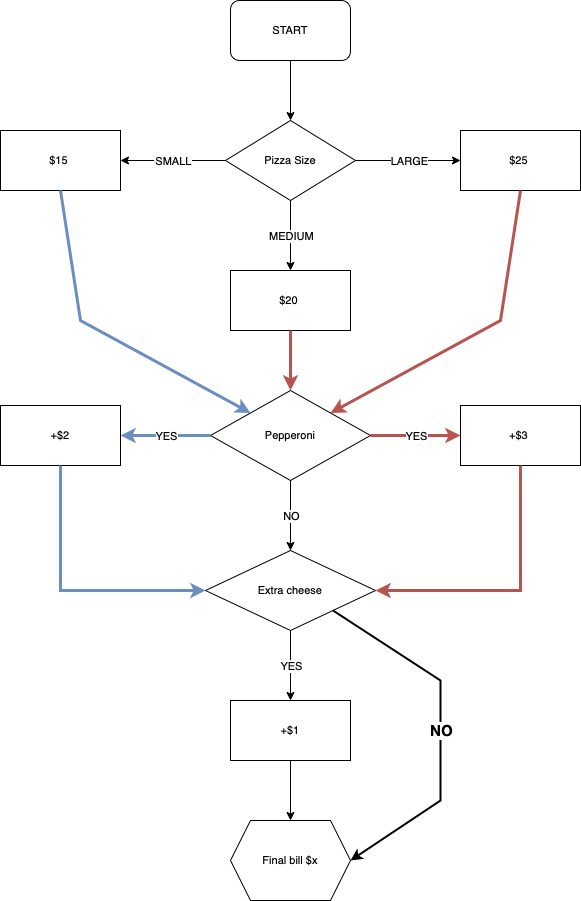

The diagram above was exported from draw.io. Its source (the exported page's mxGraphModel, read from the mxfile embedded in the PNG):
<mxGraphModel dx="729" dy="520" grid="1" gridSize="10" guides="1" tooltips="1" connect="1" arrows="1" fold="1" page="1" pageScale="1" pageWidth="827" pageHeight="1169" math="0" shadow="0">
  <root>
    <mxCell id="0" />
    <mxCell id="1" parent="0" />
    <mxCell id="dEgGTFNABKPnIH4uM9gQ-1" value="START" style="rounded=1;whiteSpace=wrap;html=1;fontSize=11;" vertex="1" parent="1">
      <mxGeometry x="310" width="120" height="60" as="geometry" />
    </mxCell>
    <mxCell id="dEgGTFNABKPnIH4uM9gQ-2" value="Pizza Size" style="rhombus;whiteSpace=wrap;html=1;fontSize=11;" vertex="1" parent="1">
      <mxGeometry x="305" y="120" width="130" height="80" as="geometry" />
    </mxCell>
    <mxCell id="dEgGTFNABKPnIH4uM9gQ-3" value="" style="endArrow=classic;html=1;rounded=0;fontSize=11;jumpSize=3;exitX=0.5;exitY=1;exitDx=0;exitDy=0;entryX=0.5;entryY=0;entryDx=0;entryDy=0;" edge="1" parent="1" source="dEgGTFNABKPnIH4uM9gQ-1" target="dEgGTFNABKPnIH4uM9gQ-2">
      <mxGeometry width="50" height="50" relative="1" as="geometry">
        <mxPoint x="350" y="240" as="sourcePoint" />
        <mxPoint x="400" y="190" as="targetPoint" />
      </mxGeometry>
    </mxCell>
    <mxCell id="dEgGTFNABKPnIH4uM9gQ-4" value="$15&amp;nbsp;" style="rounded=0;whiteSpace=wrap;html=1;fontSize=11;" vertex="1" parent="1">
      <mxGeometry x="80" y="130" width="120" height="60" as="geometry" />
    </mxCell>
    <mxCell id="dEgGTFNABKPnIH4uM9gQ-5" value="$20&amp;nbsp;" style="rounded=0;whiteSpace=wrap;html=1;fontSize=11;" vertex="1" parent="1">
      <mxGeometry x="310" y="270" width="120" height="60" as="geometry" />
    </mxCell>
    <mxCell id="dEgGTFNABKPnIH4uM9gQ-6" value="$25&amp;nbsp;" style="rounded=0;whiteSpace=wrap;html=1;fontSize=11;" vertex="1" parent="1">
      <mxGeometry x="540" y="130" width="120" height="60" as="geometry" />
    </mxCell>
    <mxCell id="dEgGTFNABKPnIH4uM9gQ-7" value="SMALL" style="endArrow=classic;html=1;rounded=0;fontSize=11;jumpSize=3;entryX=1;entryY=0.5;entryDx=0;entryDy=0;exitX=0;exitY=0.5;exitDx=0;exitDy=0;" edge="1" parent="1" source="dEgGTFNABKPnIH4uM9gQ-2" target="dEgGTFNABKPnIH4uM9gQ-4">
      <mxGeometry relative="1" as="geometry">
        <mxPoint x="240" y="240" as="sourcePoint" />
        <mxPoint x="460" y="220" as="targetPoint" />
      </mxGeometry>
    </mxCell>
    <mxCell id="dEgGTFNABKPnIH4uM9gQ-8" value="SMALL" style="edgeLabel;resizable=0;html=1;align=center;verticalAlign=middle;fontSize=11;" connectable="0" vertex="1" parent="dEgGTFNABKPnIH4uM9gQ-7">
      <mxGeometry relative="1" as="geometry" />
    </mxCell>
    <mxCell id="dEgGTFNABKPnIH4uM9gQ-10" value="" style="endArrow=classic;html=1;rounded=0;fontSize=11;jumpSize=3;exitX=1;exitY=0.5;exitDx=0;exitDy=0;entryX=0;entryY=0.5;entryDx=0;entryDy=0;" edge="1" parent="1" source="dEgGTFNABKPnIH4uM9gQ-2" target="dEgGTFNABKPnIH4uM9gQ-6">
      <mxGeometry relative="1" as="geometry">
        <mxPoint x="360" y="220" as="sourcePoint" />
        <mxPoint x="460" y="220" as="targetPoint" />
      </mxGeometry>
    </mxCell>
    <mxCell id="dEgGTFNABKPnIH4uM9gQ-11" value="LARGE" style="edgeLabel;resizable=0;html=1;align=center;verticalAlign=middle;fontSize=11;" connectable="0" vertex="1" parent="dEgGTFNABKPnIH4uM9gQ-10">
      <mxGeometry relative="1" as="geometry" />
    </mxCell>
    <mxCell id="dEgGTFNABKPnIH4uM9gQ-12" value="" style="endArrow=classic;html=1;rounded=0;fontSize=11;jumpSize=3;exitX=0.5;exitY=1;exitDx=0;exitDy=0;entryX=0.5;entryY=0;entryDx=0;entryDy=0;" edge="1" parent="1" source="dEgGTFNABKPnIH4uM9gQ-2" target="dEgGTFNABKPnIH4uM9gQ-5">
      <mxGeometry relative="1" as="geometry">
        <mxPoint x="360" y="220" as="sourcePoint" />
        <mxPoint x="460" y="220" as="targetPoint" />
      </mxGeometry>
    </mxCell>
    <mxCell id="dEgGTFNABKPnIH4uM9gQ-13" value="MEDIUM" style="edgeLabel;resizable=0;html=1;align=center;verticalAlign=middle;fontSize=11;" connectable="0" vertex="1" parent="dEgGTFNABKPnIH4uM9gQ-12">
      <mxGeometry relative="1" as="geometry" />
    </mxCell>
    <mxCell id="dEgGTFNABKPnIH4uM9gQ-14" value="Pepperoni" style="rhombus;whiteSpace=wrap;html=1;fontSize=11;" vertex="1" parent="1">
      <mxGeometry x="290" y="390" width="160" height="90" as="geometry" />
    </mxCell>
    <mxCell id="dEgGTFNABKPnIH4uM9gQ-15" value="" style="endArrow=classic;html=1;rounded=0;fontSize=11;jumpSize=3;exitX=0.5;exitY=1;exitDx=0;exitDy=0;entryX=0;entryY=0;entryDx=0;entryDy=0;fillColor=#dae8fc;strokeColor=#6c8ebf;strokeWidth=3;" edge="1" parent="1" source="dEgGTFNABKPnIH4uM9gQ-4" target="dEgGTFNABKPnIH4uM9gQ-14">
      <mxGeometry width="50" height="50" relative="1" as="geometry">
        <mxPoint x="390" y="420" as="sourcePoint" />
        <mxPoint x="440" y="370" as="targetPoint" />
        <Array as="points">
          <mxPoint x="160" y="320" />
        </Array>
      </mxGeometry>
    </mxCell>
    <mxCell id="dEgGTFNABKPnIH4uM9gQ-16" value="" style="endArrow=classic;html=1;rounded=0;fontSize=11;strokeWidth=3;jumpSize=3;fillColor=#f8cecc;strokeColor=#b85450;exitX=0.5;exitY=1;exitDx=0;exitDy=0;entryX=0.5;entryY=0;entryDx=0;entryDy=0;" edge="1" parent="1" source="dEgGTFNABKPnIH4uM9gQ-5" target="dEgGTFNABKPnIH4uM9gQ-14">
      <mxGeometry width="50" height="50" relative="1" as="geometry">
        <mxPoint x="390" y="290" as="sourcePoint" />
        <mxPoint x="440" y="240" as="targetPoint" />
      </mxGeometry>
    </mxCell>
    <mxCell id="dEgGTFNABKPnIH4uM9gQ-17" value="" style="endArrow=classic;html=1;rounded=0;fontSize=11;strokeWidth=3;jumpSize=3;fillColor=#f8cecc;strokeColor=#b85450;exitX=0.5;exitY=1;exitDx=0;exitDy=0;entryX=1;entryY=0;entryDx=0;entryDy=0;" edge="1" parent="1" source="dEgGTFNABKPnIH4uM9gQ-6" target="dEgGTFNABKPnIH4uM9gQ-14">
      <mxGeometry width="50" height="50" relative="1" as="geometry">
        <mxPoint x="380" y="330" as="sourcePoint" />
        <mxPoint x="380" y="400" as="targetPoint" />
        <Array as="points">
          <mxPoint x="580" y="320" />
        </Array>
      </mxGeometry>
    </mxCell>
    <mxCell id="dEgGTFNABKPnIH4uM9gQ-18" value="+$2" style="rounded=0;whiteSpace=wrap;html=1;fontSize=11;" vertex="1" parent="1">
      <mxGeometry x="80" y="405" width="120" height="60" as="geometry" />
    </mxCell>
    <mxCell id="dEgGTFNABKPnIH4uM9gQ-19" value="" style="endArrow=classic;html=1;rounded=0;fontSize=11;strokeWidth=3;jumpSize=3;exitX=0;exitY=0.5;exitDx=0;exitDy=0;entryX=1;entryY=0.5;entryDx=0;entryDy=0;fillColor=#dae8fc;strokeColor=#6c8ebf;" edge="1" parent="1" source="dEgGTFNABKPnIH4uM9gQ-14" target="dEgGTFNABKPnIH4uM9gQ-18">
      <mxGeometry relative="1" as="geometry">
        <mxPoint x="360" y="380" as="sourcePoint" />
        <mxPoint x="460" y="380" as="targetPoint" />
      </mxGeometry>
    </mxCell>
    <mxCell id="dEgGTFNABKPnIH4uM9gQ-20" value="YES" style="edgeLabel;resizable=0;html=1;align=center;verticalAlign=middle;fontSize=11;" connectable="0" vertex="1" parent="dEgGTFNABKPnIH4uM9gQ-19">
      <mxGeometry relative="1" as="geometry" />
    </mxCell>
    <mxCell id="dEgGTFNABKPnIH4uM9gQ-21" value="" style="endArrow=classic;html=1;rounded=0;fontSize=11;strokeWidth=3;jumpSize=3;exitX=1;exitY=0.5;exitDx=0;exitDy=0;fillColor=#f8cecc;strokeColor=#b85450;entryX=0;entryY=0.5;entryDx=0;entryDy=0;" edge="1" parent="1" source="dEgGTFNABKPnIH4uM9gQ-14" target="dEgGTFNABKPnIH4uM9gQ-23">
      <mxGeometry relative="1" as="geometry">
        <mxPoint x="570" y="480" as="sourcePoint" />
        <mxPoint x="560" y="435" as="targetPoint" />
      </mxGeometry>
    </mxCell>
    <mxCell id="dEgGTFNABKPnIH4uM9gQ-22" value="YES" style="edgeLabel;resizable=0;html=1;align=center;verticalAlign=middle;fontSize=11;" connectable="0" vertex="1" parent="dEgGTFNABKPnIH4uM9gQ-21">
      <mxGeometry relative="1" as="geometry" />
    </mxCell>
    <mxCell id="dEgGTFNABKPnIH4uM9gQ-23" value="+$3&amp;nbsp;" style="rounded=0;whiteSpace=wrap;html=1;fontSize=11;" vertex="1" parent="1">
      <mxGeometry x="540" y="405" width="120" height="60" as="geometry" />
    </mxCell>
    <mxCell id="dEgGTFNABKPnIH4uM9gQ-24" value="Extra cheese" style="rhombus;whiteSpace=wrap;html=1;fontSize=11;" vertex="1" parent="1">
      <mxGeometry x="285" y="550" width="170" height="80" as="geometry" />
    </mxCell>
    <mxCell id="dEgGTFNABKPnIH4uM9gQ-25" value="" style="endArrow=classic;html=1;rounded=0;fontSize=11;strokeWidth=1;jumpSize=3;exitX=0.5;exitY=1;exitDx=0;exitDy=0;entryX=0.5;entryY=0;entryDx=0;entryDy=0;" edge="1" parent="1" source="dEgGTFNABKPnIH4uM9gQ-14" target="dEgGTFNABKPnIH4uM9gQ-24">
      <mxGeometry relative="1" as="geometry">
        <mxPoint x="370" y="580" as="sourcePoint" />
        <mxPoint x="470" y="580" as="targetPoint" />
      </mxGeometry>
    </mxCell>
    <mxCell id="dEgGTFNABKPnIH4uM9gQ-26" value="NO" style="edgeLabel;resizable=0;html=1;align=center;verticalAlign=middle;fontSize=11;" connectable="0" vertex="1" parent="dEgGTFNABKPnIH4uM9gQ-25">
      <mxGeometry relative="1" as="geometry" />
    </mxCell>
    <mxCell id="dEgGTFNABKPnIH4uM9gQ-27" value="" style="endArrow=classic;html=1;rounded=0;fontSize=11;strokeWidth=1;jumpSize=3;exitX=0.5;exitY=1;exitDx=0;exitDy=0;entryX=0.5;entryY=0;entryDx=0;entryDy=0;" edge="1" parent="1" source="dEgGTFNABKPnIH4uM9gQ-24" target="dEgGTFNABKPnIH4uM9gQ-31">
      <mxGeometry relative="1" as="geometry">
        <mxPoint x="335" y="700" as="sourcePoint" />
        <mxPoint x="240" y="680" as="targetPoint" />
      </mxGeometry>
    </mxCell>
    <mxCell id="dEgGTFNABKPnIH4uM9gQ-28" value="YES" style="edgeLabel;resizable=0;html=1;align=center;verticalAlign=middle;fontSize=11;" connectable="0" vertex="1" parent="dEgGTFNABKPnIH4uM9gQ-27">
      <mxGeometry relative="1" as="geometry" />
    </mxCell>
    <mxCell id="dEgGTFNABKPnIH4uM9gQ-29" value="" style="endArrow=classic;html=1;rounded=0;fontSize=11;jumpSize=3;exitX=0.5;exitY=1;exitDx=0;exitDy=0;fillColor=#dae8fc;strokeColor=#6c8ebf;strokeWidth=3;entryX=0;entryY=0.5;entryDx=0;entryDy=0;" edge="1" parent="1" source="dEgGTFNABKPnIH4uM9gQ-18" target="dEgGTFNABKPnIH4uM9gQ-24">
      <mxGeometry width="50" height="50" relative="1" as="geometry">
        <mxPoint x="130" y="440" as="sourcePoint" />
        <mxPoint x="320" y="662.5" as="targetPoint" />
        <Array as="points">
          <mxPoint x="140" y="590" />
        </Array>
      </mxGeometry>
    </mxCell>
    <mxCell id="dEgGTFNABKPnIH4uM9gQ-30" value="" style="endArrow=classic;html=1;rounded=0;fontSize=11;strokeWidth=3;jumpSize=3;fillColor=#f8cecc;strokeColor=#b85450;exitX=0.5;exitY=1;exitDx=0;exitDy=0;entryX=1;entryY=0.5;entryDx=0;entryDy=0;" edge="1" parent="1" source="dEgGTFNABKPnIH4uM9gQ-23" target="dEgGTFNABKPnIH4uM9gQ-24">
      <mxGeometry width="50" height="50" relative="1" as="geometry">
        <mxPoint x="665" y="520" as="sourcePoint" />
        <mxPoint x="455" y="742.5" as="targetPoint" />
        <Array as="points">
          <mxPoint x="600" y="590" />
        </Array>
      </mxGeometry>
    </mxCell>
    <mxCell id="dEgGTFNABKPnIH4uM9gQ-31" value="+$1" style="rounded=0;whiteSpace=wrap;html=1;fontSize=11;" vertex="1" parent="1">
      <mxGeometry x="310" y="700" width="120" height="60" as="geometry" />
    </mxCell>
    <mxCell id="dEgGTFNABKPnIH4uM9gQ-32" value="Final bill $x" style="shape=hexagon;perimeter=hexagonPerimeter2;whiteSpace=wrap;html=1;fixedSize=1;fontSize=11;" vertex="1" parent="1">
      <mxGeometry x="310" y="820" width="120" height="80" as="geometry" />
    </mxCell>
    <mxCell id="dEgGTFNABKPnIH4uM9gQ-33" value="" style="endArrow=classic;html=1;rounded=0;fontSize=11;strokeWidth=1;jumpSize=3;exitX=0.5;exitY=1;exitDx=0;exitDy=0;" edge="1" parent="1" source="dEgGTFNABKPnIH4uM9gQ-31" target="dEgGTFNABKPnIH4uM9gQ-32">
      <mxGeometry width="50" height="50" relative="1" as="geometry">
        <mxPoint x="390" y="790" as="sourcePoint" />
        <mxPoint x="440" y="740" as="targetPoint" />
      </mxGeometry>
    </mxCell>
    <mxCell id="dEgGTFNABKPnIH4uM9gQ-34" value="" style="endArrow=classic;html=1;rounded=0;fontSize=11;strokeWidth=2;jumpSize=3;exitX=1;exitY=1;exitDx=0;exitDy=0;entryX=1;entryY=0.5;entryDx=0;entryDy=0;" edge="1" parent="1" source="dEgGTFNABKPnIH4uM9gQ-24" target="dEgGTFNABKPnIH4uM9gQ-32">
      <mxGeometry relative="1" as="geometry">
        <mxPoint x="337.5" y="620" as="sourcePoint" />
        <mxPoint x="310" y="710" as="targetPoint" />
        <Array as="points">
          <mxPoint x="520" y="680" />
          <mxPoint x="520" y="800" />
        </Array>
      </mxGeometry>
    </mxCell>
    <mxCell id="dEgGTFNABKPnIH4uM9gQ-35" value="NO" style="edgeLabel;resizable=0;html=1;align=center;verticalAlign=middle;fontSize=15;fontStyle=1" connectable="0" vertex="1" parent="dEgGTFNABKPnIH4uM9gQ-34">
      <mxGeometry relative="1" as="geometry" />
    </mxCell>
  </root>
</mxGraphModel>